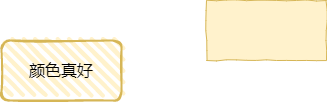

The diagram above was exported from draw.io. Its source (the exported page's mxGraphModel, read from the mxfile embedded in the PNG):
<mxGraphModel dx="1038" dy="579" grid="0" gridSize="10" guides="1" tooltips="1" connect="1" arrows="1" fold="1" page="1" pageScale="1" pageWidth="3300" pageHeight="4681" math="0" shadow="0">
  <root>
    <mxCell id="0" />
    <mxCell id="1" parent="0" />
    <mxCell id="9zuN3J3uwjTU6tEBlCrQ-1" value="" style="rounded=0;whiteSpace=wrap;html=1;fontSize=16;comic=1;fillColor=#fff2cc;strokeColor=#d6b656;" parent="1" vertex="1">
      <mxGeometry x="503" y="229" width="120" height="60" as="geometry" />
    </mxCell>
    <mxCell id="9zuN3J3uwjTU6tEBlCrQ-2" value="颜色真好" style="rounded=1;whiteSpace=wrap;html=1;strokeWidth=2;fillWeight=4;hachureGap=8;hachureAngle=45;fillColor=#fff2cc;sketch=1;comic=1;fontSize=16;strokeColor=#d6b656;" parent="1" vertex="1">
      <mxGeometry x="298" y="269" width="120" height="60" as="geometry" />
    </mxCell>
  </root>
</mxGraphModel>